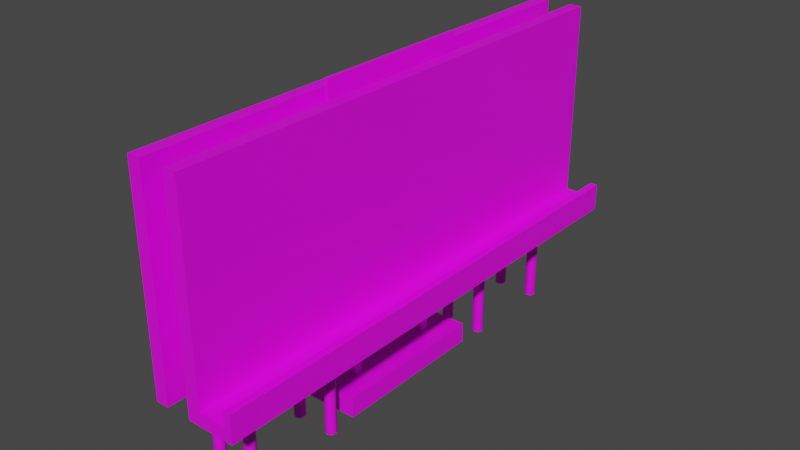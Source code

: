 # Source: Reclamebord.blend  (saved by Blender 3.3.6; exported with 4.5.12 LTS)
import bpy
from mathutils import Matrix  # noqa: F401  (used for matrix-valued properties, if any)

bpy.ops.wm.read_factory_settings(use_empty=True)
scene = bpy.context.scene
scene.name = 'Scene'

# ---- collections
col_mesh = bpy.data.collections.new('Mesh'); scene.collection.children.link(col_mesh)

# ---- images (referenced by path relative to the original .blend; pixels are not part of the script)
import os
ASSET_DIR = os.environ.get("B2B_ASSET_DIR", "")  # directory of the original .blend (textures are referenced by path, not embedded)
HERE = os.path.dirname(os.path.abspath(__file__))  # packed textures are extracted next to this script under _unpacked/

def load_image(name, relpath, width, height, colorspace="sRGB"):
    """Load a texture the original file referenced (path relative to the .blend, or extracted next to this script)."""
    p = next((c for c in (os.path.join(HERE, relpath), os.path.join(ASSET_DIR, relpath)) if relpath and os.path.exists(c)), "")
    if p:
        img = bpy.data.images.load(p, check_existing=True)
        img.name = name
    else:  # same state as the original file: an image datablock whose file is absent (Cycles renders it pink)
        img = bpy.data.images.new(name, width, height)
        img.source = "FILE"
        img.filepath = "//" + (relpath or name)
    img.colorspace_settings.name = colorspace
    return img
img_checkermap = load_image('Checkermap', '', 1024, 1024, 'sRGB')

# ---- materials (node trees are filled in below, after node groups)
mat_checkermap = bpy.data.materials.new('Checkermap')
mat_checkermap.use_transparent_shadow = False

# ---- node groups
ng_auto_smooth = bpy.data.node_groups.new('Auto Smooth', 'GeometryNodeTree')
_s = ng_auto_smooth.interface.new_socket(name='Geometry', in_out='OUTPUT', socket_type='NodeSocketGeometry')
_s = ng_auto_smooth.interface.new_socket(name='Geometry', in_out='INPUT', socket_type='NodeSocketGeometry')
_s = ng_auto_smooth.interface.new_socket(name='Angle', in_out='INPUT', socket_type='NodeSocketFloat')
_s.subtype = 'ANGLE'
_s.min_value = 0.0
_s.max_value = 3.142
ng_auto_smooth.is_modifier = True
_N = ng_auto_smooth.nodes; _L = ng_auto_smooth.links
n0 = _N.new('NodeGroupOutput'); n0.name = 'Group Output'; n0.location = (480, -100)
n1 = _N.new('NodeGroupInput'); n1.name = 'Group Input'; n1.location = (-420, -300)
n2 = _N.new('NodeGroupInput'); n2.name = 'Group Input.001'; n2.location = (-60, -100)
n3 = _N.new('GeometryNodeSetShadeSmooth'); n3.name = 'Set Shade Smooth'; n3.location = (120, -100)
n3.domain = 'EDGE'
n4 = _N.new('GeometryNodeSetShadeSmooth'); n4.name = 'Set Shade Smooth.001'; n4.location = (300, -100)
n5 = _N.new('GeometryNodeInputMeshEdgeAngle'); n5.name = 'Edge Angle'; n5.location = (-420, -220)
n6 = _N.new('GeometryNodeInputEdgeSmooth'); n6.name = 'Is Edge Smooth'; n6.location = (-60, -160)
n7 = _N.new('GeometryNodeInputShadeSmooth'); n7.name = 'Is Face Smooth'; n7.location = (-240, -340)
n8 = _N.new('FunctionNodeBooleanMath'); n8.name = 'Boolean Math'; n8.location = (-60, -220)
n9 = _N.new('FunctionNodeCompare'); n9.name = 'Compare'; n9.location = (-240, -180)
n9.operation = 'LESS_EQUAL'
_L.new(n5.outputs[0], n9.inputs[0])
_L.new(n4.outputs[0], n0.inputs[0])
_L.new(n1.outputs[1], n9.inputs[1])
_L.new(n9.outputs[0], n8.inputs[0])
_L.new(n7.outputs[0], n8.inputs[1])
_L.new(n2.outputs[0], n3.inputs[0])
_L.new(n6.outputs[0], n3.inputs[1])
_L.new(n3.outputs[0], n4.inputs[0])
_L.new(n8.outputs[0], n3.inputs[2])
n0.is_active_output = True

# ---- material node trees
mat_checkermap.use_nodes = True; mat_checkermap.node_tree.nodes.clear()
_N = mat_checkermap.node_tree.nodes; _L = mat_checkermap.node_tree.links
n0 = _N.new('ShaderNodeBsdfPrincipled'); n0.name = 'Principled BSDF'; n0.location = (10, 300)
n0.distribution = 'GGX'
n0.subsurface_method = 'RANDOM_WALK_SKIN'
n0.inputs[3].default_value = 1.45
n0.inputs[27].default_value = (0.0, 0.0, 0.0, 1.0)
n0.inputs[28].default_value = 1.0
n1 = _N.new('ShaderNodeOutputMaterial'); n1.name = 'Material Output'; n1.location = (300, 300)
n2 = _N.new('ShaderNodeTexImage'); n2.name = 'Image Texture'; n2.location = (-280, 280)
n2.image = img_checkermap
_L.new(n0.outputs[0], n1.inputs[0])
_L.new(n2.outputs[0], n0.inputs[0])
n1.is_active_output = True

# ---- world
world_world = bpy.data.worlds.new('World'); scene.world = world_world
world_world.use_nodes = True; world_world.node_tree.nodes.clear()
_N = world_world.node_tree.nodes; _L = world_world.node_tree.links
n0 = _N.new('ShaderNodeOutputWorld'); n0.name = 'World Output'; n0.location = (300, 300)
n1 = _N.new('ShaderNodeBackground'); n1.name = 'Background'; n1.location = (10, 300)
n1.inputs[0].default_value = (0.05088, 0.05088, 0.05088, 1.0)
_L.new(n1.outputs[0], n0.inputs[0])
n0.is_active_output = True
world_world.color = (0.05088, 0.05088, 0.05088)
world_world.use_sun_shadow = False
world_world.sun_shadow_jitter_overblur = 0.0

# ---- meshes
me_cube_002 = bpy.data.meshes.new('Cube.002')
me_cube_002.from_pydata([(-2.228, -4.0, 0.0), (-2.228, 4.0, 0.0), (1.0, -4.0, 0.0), (1.0, 4.0, 0.0), (-2.228, -4.0, 1.0), (-2.228, 4.0, 1.0), (1.0, 4.0, 1.0), (1.0, -4.0, 1.0), (0.1, 4.0, 15.5), (0.1, 4.0, 4.005), (0.1, -4.0, 15.5), (0.1, -4.0, 4.005), (-0.1, 4.0, 15.5), (-0.1, 4.0, 4.005), (-0.1, -4.0, 15.5), (-0.1, -4.0, 4.005), (-0.5, -2.567, 1.0), (-0.5, -2.567, 12.68), (-0.5, -2.167, 1.0), (-0.5, -2.167, 12.68), (-0.1, -2.567, 1.0), (-0.1, -2.567, 12.68), (-0.1, -2.167, 1.0), (-0.1, -2.167, 12.68), (-0.5, -2.567, 2.534), (-0.5, -2.567, 2.969), (-0.5, -2.167, 2.969), (-0.5, -2.167, 2.534), (-0.1, -2.167, 2.969), (-0.1, -2.167, 2.534), (-0.1, -2.567, 2.969), (-0.1, -2.567, 2.534), (-1.139, -2.567, 2.534), (-1.139, -2.567, 2.969), (-1.139, -2.167, 2.969), (-1.139, -2.167, 2.534), (-0.5, -2.567, 4.165), (-0.5, -2.567, 5.36), (-0.5, -2.567, 6.556), (-0.5, -2.567, 7.751), (-0.5, -2.167, 7.751), (-0.5, -2.167, 6.556), (-0.5, -2.167, 5.36), (-0.5, -2.167, 4.165), (-0.1, -2.167, 7.751), (-0.1, -2.167, 6.556), (-0.1, -2.167, 5.36), (-0.1, -2.167, 4.165), (-0.1, -2.567, 7.751), (-0.1, -2.567, 6.556), (-0.1, -2.567, 5.36), (-0.1, -2.567, 4.165), (-1.139, -2.567, 4.165), (-1.139, -2.567, 5.36), (-1.139, -2.567, 6.556), (-1.139, -2.567, 7.751), (-1.139, -2.167, 7.751), (-1.139, -2.167, 6.556), (-1.139, -2.167, 5.36), (-1.139, -2.167, 4.165), (-0.5, -2.567, 9.393), (-0.5, -2.567, 11.04), (-0.5, -2.167, 11.04), (-0.5, -2.167, 9.393), (-0.1, -2.167, 11.04), (-0.1, -2.167, 9.393), (-0.1, -2.567, 11.04), (-0.1, -2.567, 9.393), (-1.139, -2.567, 9.393), (-1.139, -2.567, 11.04), (-1.139, -2.167, 11.04), (-1.139, -2.167, 9.393), (-0.5, 2.567, 1.0), (-0.5, 2.567, 12.68), (-0.5, 2.167, 1.0), (-0.5, 2.167, 12.68), (-0.1, 2.567, 1.0), (-0.1, 2.567, 12.68), (-0.1, 2.167, 1.0), (-0.1, 2.167, 12.68), (-0.5, 2.567, 2.534), (-0.5, 2.567, 2.969), (-0.5, 2.167, 2.969), (-0.5, 2.167, 2.534), (-0.1, 2.167, 2.969), (-0.1, 2.167, 2.534), (-0.1, 2.567, 2.969), (-0.1, 2.567, 2.534), (-1.139, 2.567, 2.534), (-1.139, 2.567, 2.969), (-1.139, 2.167, 2.969), (-1.139, 2.167, 2.534), (-0.5, 2.567, 4.165), (-0.5, 2.567, 5.36), (-0.5, 2.567, 6.556), (-0.5, 2.567, 7.751), (-0.5, 2.167, 7.751), (-0.5, 2.167, 6.556), (-0.5, 2.167, 5.36), (-0.5, 2.167, 4.165), (-0.1, 2.167, 7.751), (-0.1, 2.167, 6.556), (-0.1, 2.167, 5.36), (-0.1, 2.167, 4.165), (-0.1, 2.567, 7.751), (-0.1, 2.567, 6.556), (-0.1, 2.567, 5.36), (-0.1, 2.567, 4.165), (-1.139, 2.567, 4.165), (-1.139, 2.567, 5.36), (-1.139, 2.567, 6.556), (-1.139, 2.567, 7.751), (-1.139, 2.167, 7.751), (-1.139, 2.167, 6.556), (-1.139, 2.167, 5.36), (-1.139, 2.167, 4.165), (-0.5, 2.567, 9.393), (-0.5, 2.567, 11.04), (-0.5, 2.167, 11.04), (-0.5, 2.167, 9.393), (-0.1, 2.167, 11.04), (-0.1, 2.167, 9.393), (-0.1, 2.567, 11.04), (-0.1, 2.567, 9.393), (-1.139, 2.567, 9.393), (-1.139, 2.567, 11.04), (-1.139, 2.167, 11.04), (-1.139, 2.167, 9.393), (-1.539, -2.567, 1.0), (-1.539, -2.567, 13.33), (-1.539, -2.167, 1.0), (-1.539, -2.167, 13.33), (-1.139, -2.567, 1.0), (-1.139, -2.567, 13.33), (-1.139, -2.167, 1.0), (-1.139, -2.167, 13.33), (-1.539, -2.567, 2.534), (-1.539, -2.567, 2.969), (-1.539, -2.167, 2.969), (-1.539, -2.167, 2.534), (-1.139, -2.167, 2.969), (-1.139, -2.167, 2.534), (-1.139, -2.567, 2.969), (-1.139, -2.567, 2.534), (-1.539, 0.0, 2.969), (-1.539, 0.0, 2.534), (-1.139, 0.0, 2.969), (-1.139, 0.0, 2.534), (-1.539, -2.567, 12.68), (-1.539, -2.167, 12.68), (-1.139, -2.167, 12.68), (-1.139, -2.567, 12.68), (-0.1, -2.167, 13.33), (-0.1, -2.567, 13.33), (-0.1, -2.167, 12.68), (-0.1, -2.567, 12.68), (-1.539, 2.567, 1.0), (-1.539, 2.567, 13.33), (-1.539, 2.167, 1.0), (-1.539, 2.167, 13.33), (-1.139, 2.567, 1.0), (-1.139, 2.567, 13.33), (-1.139, 2.167, 1.0), (-1.139, 2.167, 13.33), (-1.539, 2.567, 2.534), (-1.539, 2.567, 2.969), (-1.539, 2.167, 2.969), (-1.539, 2.167, 2.534), (-1.139, 2.167, 2.969), (-1.139, 2.167, 2.534), (-1.139, 2.567, 2.969), (-1.139, 2.567, 2.534), (-1.539, 2.567, 12.68), (-1.539, 2.167, 12.68), (-1.139, 2.167, 12.68), (-1.139, 2.567, 12.68), (-0.1, 2.167, 13.33), (-0.1, 2.567, 13.33), (-0.1, 2.167, 12.68), (-0.1, 2.567, 12.68), (-1.539, -2.167, 8.055), (-1.539, -2.167, 7.619), (-1.139, -2.167, 8.055), (-1.139, -2.167, 7.619), (-1.539, 0.0, 8.055), (-1.539, 0.0, 7.619), (-1.139, 0.0, 8.055), (-1.139, 0.0, 7.619), (-1.539, 2.167, 8.055), (-1.539, 2.167, 7.619), (-1.139, 2.167, 8.055), (-1.139, 2.167, 7.619), (-1.539, -2.167, 12.82), (-1.539, -2.167, 12.39), (-1.139, -2.167, 12.82), (-1.139, -2.167, 12.39), (-1.539, 0.0, 12.82), (-1.539, 0.0, 12.39), (-1.139, 0.0, 12.82), (-1.139, 0.0, 12.39), (-1.539, 2.167, 12.82), (-1.539, 2.167, 12.39), (-1.139, 2.167, 12.82), (-1.139, 2.167, 12.39)], [], [(1, 3, 2, 0), (6, 5, 4, 7), (2, 7, 4, 0), (3, 6, 7, 2), (1, 5, 6, 3), (0, 4, 5, 1), (8, 12, 14, 10), (11, 10, 14, 15), (15, 14, 12, 13), (13, 9, 11, 15), (9, 8, 10, 11), (13, 12, 8, 9), (61, 17, 19, 62), (62, 19, 23, 64), (64, 23, 21, 66), (66, 21, 17, 61), (18, 22, 20, 16), (23, 19, 17, 21), (20, 31, 24, 16), (31, 30, 25, 24), (22, 29, 31, 20), (29, 28, 30, 31), (18, 27, 29, 22), (27, 26, 28, 29), (16, 24, 27, 18), (26, 27, 35, 34), (27, 24, 32, 35), (24, 25, 33, 32), (25, 26, 34, 33), (30, 51, 36, 25), (51, 50, 37, 36), (50, 49, 38, 37), (49, 48, 39, 38), (28, 47, 51, 30), (47, 46, 50, 51), (46, 45, 49, 50), (45, 44, 48, 49), (26, 43, 47, 28), (43, 42, 46, 47), (42, 41, 45, 46), (41, 40, 44, 45), (25, 36, 43, 26), (43, 36, 52, 59), (37, 38, 41, 42), (41, 38, 54, 57), (52, 53, 58, 59), (54, 55, 56, 57), (39, 40, 56, 55), (37, 42, 58, 53), (42, 43, 59, 58), (40, 41, 57, 56), (38, 39, 55, 54), (36, 37, 53, 52), (48, 67, 60, 39), (67, 66, 61, 60), (44, 65, 67, 48), (65, 64, 66, 67), (40, 63, 65, 44), (63, 62, 64, 65), (39, 60, 63, 40), (61, 62, 70, 69), (68, 69, 70, 71), (62, 63, 71, 70), (63, 60, 68, 71), (60, 61, 69, 68), (117, 118, 75, 73), (118, 120, 79, 75), (120, 122, 77, 79), (122, 117, 73, 77), (74, 72, 76, 78), (79, 77, 73, 75), (76, 72, 80, 87), (87, 80, 81, 86), (78, 76, 87, 85), (85, 87, 86, 84), (74, 78, 85, 83), (83, 85, 84, 82), (72, 74, 83, 80), (82, 90, 91, 83), (83, 91, 88, 80), (80, 88, 89, 81), (81, 89, 90, 82), (86, 81, 92, 107), (107, 92, 93, 106), (106, 93, 94, 105), (105, 94, 95, 104), (84, 86, 107, 103), (103, 107, 106, 102), (102, 106, 105, 101), (101, 105, 104, 100), (82, 84, 103, 99), (99, 103, 102, 98), (98, 102, 101, 97), (97, 101, 100, 96), (81, 82, 99, 92), (99, 115, 108, 92), (93, 98, 97, 94), (97, 113, 110, 94), (108, 115, 114, 109), (110, 113, 112, 111), (95, 111, 112, 96), (93, 109, 114, 98), (98, 114, 115, 99), (96, 112, 113, 97), (94, 110, 111, 95), (92, 108, 109, 93), (104, 95, 116, 123), (123, 116, 117, 122), (100, 104, 123, 121), (121, 123, 122, 120), (96, 100, 121, 119), (119, 121, 120, 118), (95, 96, 119, 116), (117, 125, 126, 118), (124, 127, 126, 125), (118, 126, 127, 119), (119, 127, 124, 116), (116, 124, 125, 117), (148, 129, 131, 149), (149, 131, 135, 150), (150, 135, 152, 154), (151, 133, 129, 148), (130, 134, 132, 128), (135, 131, 129, 133), (132, 143, 136, 128), (143, 142, 137, 136), (134, 141, 143, 132), (141, 140, 142, 143), (130, 139, 141, 134), (138, 140, 146, 144), (128, 136, 139, 130), (136, 137, 138, 139), (145, 144, 146, 147), (140, 141, 147, 146), (139, 138, 144, 145), (141, 139, 145, 147), (140, 150, 151, 142), (138, 149, 150, 140), (137, 148, 149, 138), (142, 151, 148, 137), (154, 152, 153, 155), (151, 150, 154, 155), (133, 151, 155, 153), (135, 133, 153, 152), (172, 173, 159, 157), (173, 174, 163, 159), (174, 178, 176, 163), (175, 172, 157, 161), (158, 156, 160, 162), (163, 161, 157, 159), (160, 156, 164, 171), (171, 164, 165, 170), (162, 160, 171, 169), (169, 171, 170, 168), (158, 162, 169, 167), (166, 144, 146, 168), (156, 158, 167, 164), (164, 167, 166, 165), (168, 146, 147, 169), (167, 145, 144, 166), (169, 147, 145, 167), (168, 170, 175, 174), (166, 168, 174, 173), (165, 166, 173, 172), (170, 165, 172, 175), (178, 179, 177, 176), (175, 179, 178, 174), (161, 177, 179, 175), (163, 176, 177, 161), (180, 182, 186, 184), (182, 183, 187, 186), (181, 180, 184, 185), (183, 181, 185, 187), (188, 184, 186, 190), (190, 186, 187, 191), (189, 185, 184, 188), (191, 187, 185, 189), (192, 194, 198, 196), (194, 195, 199, 198), (193, 192, 196, 197), (195, 193, 197, 199), (200, 196, 198, 202), (202, 198, 199, 203), (201, 197, 196, 200), (203, 199, 197, 201)])
_uv = me_cube_002.uv_layers.new(name='UVMap')
_uv.uv.foreach_set('vector', [0.08361, 0.4347, 0.2237, 0.4347, 0.2237, 0.08759, 0.08361, 0.08759, 0.03023, 0.9844, 0.03023, 0.8444, 0.3773, 0.8444, 0.3773, 0.9844, 0.4422, 0.5559, 0.4856, 0.5559, 0.4856, 0.6959, 0.4422, 0.6959, 0.5124, 0.5088, 0.5557, 0.5088, 0.5557, 0.8558, 0.5124, 0.8558, 0.3492, 0.6959, 0.3926, 0.6959, 0.3926, 0.5559, 0.3492, 0.5559, 0.0004883, 0.5559, 0.0004883, 0.5993, 0.3476, 0.5993, 0.3476, 0.5559, 0.0592, 0.3476, 0.05052, 0.3476, 0.05052, 0.0004883, 0.0592, 0.0004883, 0.02818, 0.0004883, 0.02818, 0.4992, 0.0195, 0.4992, 0.0195, 0.0004883, 0.5781, 0.0004883, 0.5781, 0.4992, 0.9252, 0.4992, 0.9252, 0.0004883, 0.04018, 0.3476, 0.04886, 0.3476, 0.04886, 0.0004883, 0.04018, 0.0004883, 0.9252, 0.5008, 0.9252, 0.9995, 0.5781, 0.9995, 0.5781, 0.5008, 0.02984, 0.0004883, 0.02984, 0.4992, 0.03852, 0.4992, 0.03852, 0.0004883, 0.03852, 0.6611, 0.03852, 0.7323, 0.05587, 0.7323, 0.05587, 0.6611, 0.3998, 0.4359, 0.3998, 0.5071, 0.4172, 0.5071, 0.4172, 0.4359, 0.5765, 0.4359, 0.5765, 0.5071, 0.5591, 0.5071, 0.5591, 0.4359, 0.5107, 0.4359, 0.5107, 0.5071, 0.4933, 0.5071, 0.4933, 0.4359, 0.1787, 0.4537, 0.196, 0.4537, 0.196, 0.4363, 0.1787, 0.4363, 0.196, 0.4727, 0.1787, 0.4727, 0.1787, 0.4553, 0.196, 0.4553, 0.5107, 0.0004883, 0.5107, 0.06702, 0.4933, 0.06702, 0.4933, 0.0004883, 0.5107, 0.06702, 0.5107, 0.08593, 0.4933, 0.08593, 0.4933, 0.06702, 0.5765, 0.0004883, 0.5765, 0.06702, 0.5591, 0.06702, 0.5591, 0.0004883, 0.5765, 0.06702, 0.5765, 0.08593, 0.5591, 0.08593, 0.5591, 0.06702, 0.3998, 0.0004883, 0.3998, 0.06702, 0.4172, 0.06702, 0.4172, 0.0004883, 0.3998, 0.06702, 0.3998, 0.08593, 0.4172, 0.08593, 0.4172, 0.06702, 0.07655, 0.6611, 0.07655, 0.7276, 0.09391, 0.7276, 0.09391, 0.6611, 0.3998, 0.08593, 0.3998, 0.06702, 0.3721, 0.06702, 0.3721, 0.08593, 0.1787, 0.02822, 0.196, 0.02822, 0.196, 0.0004883, 0.1787, 0.0004883, 0.4933, 0.06702, 0.4933, 0.08593, 0.4656, 0.08593, 0.4656, 0.06702, 0.1617, 0.808, 0.1443, 0.808, 0.1443, 0.7803, 0.1617, 0.7803, 0.5107, 0.08593, 0.5107, 0.1378, 0.4933, 0.1378, 0.4933, 0.08593, 0.5107, 0.1378, 0.5107, 0.1897, 0.4933, 0.1897, 0.4933, 0.1378, 0.5107, 0.1897, 0.5107, 0.2415, 0.4933, 0.2415, 0.4933, 0.1897, 0.5107, 0.2415, 0.5107, 0.2934, 0.4933, 0.2934, 0.4933, 0.2415, 0.5765, 0.08593, 0.5765, 0.1378, 0.5591, 0.1378, 0.5591, 0.08593, 0.5765, 0.1378, 0.5765, 0.1897, 0.5591, 0.1897, 0.5591, 0.1378, 0.5765, 0.1897, 0.5765, 0.2415, 0.5591, 0.2415, 0.5591, 0.1897, 0.5765, 0.2415, 0.5765, 0.2934, 0.5591, 0.2934, 0.5591, 0.2415, 0.3998, 0.08593, 0.3998, 0.1378, 0.4172, 0.1378, 0.4172, 0.08593, 0.3998, 0.1378, 0.3998, 0.1897, 0.4172, 0.1897, 0.4172, 0.1378, 0.3998, 0.1897, 0.3998, 0.2415, 0.4172, 0.2415, 0.4172, 0.1897, 0.3998, 0.2415, 0.3998, 0.2934, 0.4172, 0.2934, 0.4172, 0.2415, 0.1026, 0.4363, 0.1026, 0.4882, 0.12, 0.4882, 0.12, 0.4363, 0.1716, 0.7182, 0.189, 0.7182, 0.189, 0.6905, 0.1716, 0.6905, 0.1216, 0.4363, 0.1216, 0.4882, 0.139, 0.4882, 0.139, 0.4363, 0.1597, 0.5228, 0.177, 0.5228, 0.177, 0.4951, 0.1597, 0.4951, 0.1407, 0.4363, 0.1407, 0.4882, 0.158, 0.4882, 0.158, 0.4363, 0.1216, 0.0004883, 0.1216, 0.05235, 0.139, 0.05235, 0.139, 0.0004883, 0.1236, 0.808, 0.1063, 0.808, 0.1063, 0.7803, 0.1236, 0.7803, 0.17, 0.6888, 0.1526, 0.6888, 0.1526, 0.6611, 0.17, 0.6611, 0.3998, 0.1897, 0.3998, 0.1378, 0.3721, 0.1378, 0.3721, 0.1897, 0.3998, 0.2934, 0.3998, 0.2415, 0.3721, 0.2415, 0.3721, 0.2934, 0.4933, 0.2415, 0.4933, 0.2934, 0.4656, 0.2934, 0.4656, 0.2415, 0.4933, 0.1378, 0.4933, 0.1897, 0.4656, 0.1897, 0.4656, 0.1378, 0.5107, 0.2934, 0.5107, 0.3646, 0.4933, 0.3646, 0.4933, 0.2934, 0.5107, 0.3646, 0.5107, 0.4359, 0.4933, 0.4359, 0.4933, 0.3646, 0.5765, 0.2934, 0.5765, 0.3646, 0.5591, 0.3646, 0.5591, 0.2934, 0.5765, 0.3646, 0.5765, 0.4359, 0.5591, 0.4359, 0.5591, 0.3646, 0.3998, 0.2934, 0.3998, 0.3646, 0.4172, 0.3646, 0.4172, 0.2934, 0.3998, 0.3646, 0.3998, 0.4359, 0.4172, 0.4359, 0.4172, 0.3646, 0.04018, 0.3492, 0.04018, 0.4205, 0.05754, 0.4205, 0.05754, 0.3492, 0.196, 0.05762, 0.1787, 0.05762, 0.1787, 0.02988, 0.196, 0.02988, 0.0195, 0.6611, 0.0195, 0.7323, 0.03686, 0.7323, 0.03686, 0.6611, 0.3998, 0.4359, 0.3998, 0.3646, 0.3721, 0.3646, 0.3721, 0.4359, 0.06826, 0.808, 0.08562, 0.808, 0.08562, 0.7803, 0.06826, 0.7803, 0.4933, 0.3646, 0.4933, 0.4359, 0.4656, 0.4359, 0.4656, 0.3646, 0.01784, 0.6611, 0.0004883, 0.6611, 0.0004883, 0.7323, 0.01784, 0.7323, 0.4466, 0.4359, 0.464, 0.4359, 0.464, 0.5071, 0.4466, 0.5071, 0.3531, 0.4359, 0.3705, 0.4359, 0.3705, 0.5071, 0.3531, 0.5071, 0.5575, 0.4359, 0.5401, 0.4359, 0.5401, 0.5071, 0.5575, 0.5071, 0.189, 0.7199, 0.1716, 0.7199, 0.1716, 0.7372, 0.189, 0.7372, 0.196, 0.4917, 0.1787, 0.4917, 0.1787, 0.4744, 0.196, 0.4744, 0.5575, 0.0004883, 0.5401, 0.0004883, 0.5401, 0.06702, 0.5575, 0.06702, 0.5575, 0.06702, 0.5401, 0.06702, 0.5401, 0.08593, 0.5575, 0.08593, 0.3531, 0.0004883, 0.3705, 0.0004883, 0.3705, 0.06702, 0.3531, 0.06702, 0.3531, 0.06702, 0.3705, 0.06702, 0.3705, 0.08593, 0.3531, 0.08593, 0.4466, 0.0004883, 0.464, 0.0004883, 0.464, 0.06702, 0.4466, 0.06702, 0.4466, 0.06702, 0.464, 0.06702, 0.464, 0.08593, 0.4466, 0.08593, 0.07489, 0.6611, 0.05754, 0.6611, 0.05754, 0.7276, 0.07489, 0.7276, 0.4466, 0.08593, 0.4189, 0.08593, 0.4189, 0.06702, 0.4466, 0.06702, 0.1427, 0.808, 0.1427, 0.7803, 0.1253, 0.7803, 0.1253, 0.808, 0.5401, 0.06702, 0.5124, 0.06702, 0.5124, 0.08593, 0.5401, 0.08593, 0.04925, 0.808, 0.04925, 0.7803, 0.0666, 0.7803, 0.0666, 0.808, 0.5575, 0.08593, 0.5401, 0.08593, 0.5401, 0.1378, 0.5575, 0.1378, 0.5575, 0.1378, 0.5401, 0.1378, 0.5401, 0.1897, 0.5575, 0.1897, 0.5575, 0.1897, 0.5401, 0.1897, 0.5401, 0.2415, 0.5575, 0.2415, 0.5575, 0.2415, 0.5401, 0.2415, 0.5401, 0.2934, 0.5575, 0.2934, 0.3531, 0.08593, 0.3705, 0.08593, 0.3705, 0.1378, 0.3531, 0.1378, 0.3531, 0.1378, 0.3705, 0.1378, 0.3705, 0.1897, 0.3531, 0.1897, 0.3531, 0.1897, 0.3705, 0.1897, 0.3705, 0.2415, 0.3531, 0.2415, 0.3531, 0.2415, 0.3705, 0.2415, 0.3705, 0.2934, 0.3531, 0.2934, 0.4466, 0.08593, 0.464, 0.08593, 0.464, 0.1378, 0.4466, 0.1378, 0.4466, 0.1378, 0.464, 0.1378, 0.464, 0.1897, 0.4466, 0.1897, 0.4466, 0.1897, 0.464, 0.1897, 0.464, 0.2415, 0.4466, 0.2415, 0.4466, 0.2415, 0.464, 0.2415, 0.464, 0.2934, 0.4466, 0.2934, 0.158, 0.0004883, 0.1407, 0.0004883, 0.1407, 0.05235, 0.158, 0.05235, 0.189, 0.6888, 0.189, 0.6611, 0.1716, 0.6611, 0.1716, 0.6888, 0.177, 0.0004883, 0.1597, 0.0004883, 0.1597, 0.05235, 0.177, 0.05235, 0.158, 0.5228, 0.158, 0.4951, 0.1407, 0.4951, 0.1407, 0.5228, 0.151, 0.6611, 0.1336, 0.6611, 0.1336, 0.7129, 0.151, 0.7129, 0.1319, 0.6611, 0.1146, 0.6611, 0.1146, 0.7129, 0.1319, 0.7129, 0.1597, 0.4641, 0.1597, 0.4363, 0.177, 0.4363, 0.177, 0.4641, 0.08728, 0.808, 0.08728, 0.7803, 0.1046, 0.7803, 0.1046, 0.808, 0.4466, 0.1897, 0.4189, 0.1897, 0.4189, 0.1378, 0.4466, 0.1378, 0.4466, 0.2934, 0.4189, 0.2934, 0.4189, 0.2415, 0.4466, 0.2415, 0.5401, 0.2415, 0.5124, 0.2415, 0.5124, 0.2934, 0.5401, 0.2934, 0.5401, 0.1378, 0.5124, 0.1378, 0.5124, 0.1897, 0.5401, 0.1897, 0.5575, 0.2934, 0.5401, 0.2934, 0.5401, 0.3646, 0.5575, 0.3646, 0.5575, 0.3646, 0.5401, 0.3646, 0.5401, 0.4359, 0.5575, 0.4359, 0.3531, 0.2934, 0.3705, 0.2934, 0.3705, 0.3646, 0.3531, 0.3646, 0.3531, 0.3646, 0.3705, 0.3646, 0.3705, 0.4359, 0.3531, 0.4359, 0.4466, 0.2934, 0.464, 0.2934, 0.464, 0.3646, 0.4466, 0.3646, 0.4466, 0.3646, 0.464, 0.3646, 0.464, 0.4359, 0.4466, 0.4359, 0.05754, 0.4221, 0.04018, 0.4221, 0.04018, 0.4934, 0.05754, 0.4934, 0.1633, 0.808, 0.1633, 0.7803, 0.1807, 0.7803, 0.1807, 0.808, 0.01784, 0.8895, 0.0004883, 0.8895, 0.0004883, 0.9607, 0.01784, 0.9607, 0.4466, 0.4359, 0.4189, 0.4359, 0.4189, 0.3646, 0.4466, 0.3646, 0.177, 0.4934, 0.177, 0.4657, 0.1597, 0.4657, 0.1597, 0.4934, 0.5401, 0.3646, 0.5124, 0.3646, 0.5124, 0.4359, 0.5401, 0.4359, 0.06459, 0.5071, 0.06459, 0.5352, 0.08194, 0.5352, 0.08194, 0.5071, 0.02857, 0.8254, 0.0004883, 0.8254, 0.0004883, 0.8427, 0.02857, 0.8427, 0.02857, 0.8427, 0.0004883, 0.8427, 0.0004883, 0.8878, 0.02857, 0.8878, 0.3064, 0.5071, 0.3064, 0.5352, 0.289, 0.5352, 0.289, 0.5071, 0.151, 0.7199, 0.1336, 0.7199, 0.1336, 0.7372, 0.151, 0.7372, 0.1026, 0.01784, 0.1026, 0.0004883, 0.12, 0.0004883, 0.12, 0.01784, 0.3064, 0.0004883, 0.3064, 0.06702, 0.289, 0.06702, 0.289, 0.0004883, 0.3064, 0.06702, 0.3064, 0.08593, 0.289, 0.08593, 0.289, 0.06702, 0.5071, 0.5542, 0.4406, 0.5542, 0.4406, 0.5369, 0.5071, 0.5369, 0.4406, 0.5542, 0.4217, 0.5542, 0.4217, 0.5369, 0.4406, 0.5369, 0.09557, 0.6611, 0.09557, 0.7276, 0.1129, 0.7276, 0.1129, 0.6611, 0.2443, 0.2773, 0.2617, 0.2773, 0.2617, 0.3713, 0.2443, 0.3713, 0.06459, 0.0004883, 0.06459, 0.06702, 0.08194, 0.06702, 0.08194, 0.0004883, 0.06459, 0.06702, 0.06459, 0.08593, 0.08194, 0.08593, 0.08194, 0.06702, 0.1146, 0.7199, 0.1146, 0.7388, 0.1319, 0.7388, 0.1319, 0.7199, 0.4217, 0.5542, 0.4406, 0.5542, 0.4406, 0.6482, 0.4217, 0.6482, 0.08194, 0.06702, 0.08194, 0.08593, 0.176, 0.08593, 0.176, 0.06702, 0.2427, 0.2773, 0.2253, 0.2773, 0.2253, 0.3713, 0.2427, 0.3713, 0.4217, 0.5542, 0.0004883, 0.5542, 0.0004883, 0.5369, 0.4217, 0.5369, 0.4498, 0.8254, 0.02857, 0.8254, 0.02857, 0.8427, 0.4498, 0.8427, 0.06459, 0.08593, 0.06459, 0.5071, 0.08194, 0.5071, 0.08194, 0.08593, 0.3064, 0.08593, 0.3064, 0.5071, 0.289, 0.5071, 0.289, 0.08593, 0.04758, 0.7803, 0.04758, 0.8084, 0.03023, 0.8084, 0.03023, 0.7803, 0.12, 0.4898, 0.1026, 0.4898, 0.1026, 0.5349, 0.12, 0.5349, 0.3064, 0.5352, 0.3064, 0.5071, 0.3514, 0.5071, 0.3514, 0.5352, 0.1026, 0.01784, 0.12, 0.01784, 0.12, 0.06293, 0.1026, 0.06293, 0.2873, 0.5071, 0.27, 0.5071, 0.27, 0.5352, 0.2873, 0.5352, 0.02857, 0.7613, 0.02857, 0.7786, 0.0004883, 0.7786, 0.0004883, 0.7613, 0.02857, 0.7786, 0.02857, 0.8237, 0.0004883, 0.8237, 0.0004883, 0.7786, 0.01784, 0.5071, 0.0004883, 0.5071, 0.0004883, 0.5352, 0.01784, 0.5352, 0.17, 0.7372, 0.17, 0.7199, 0.1526, 0.7199, 0.1526, 0.7372, 0.101, 0.01784, 0.08361, 0.01784, 0.08361, 0.0004883, 0.101, 0.0004883, 0.01784, 0.0004883, 0.0004883, 0.0004883, 0.0004883, 0.06702, 0.01784, 0.06702, 0.01784, 0.06702, 0.0004883, 0.06702, 0.0004883, 0.08593, 0.01784, 0.08593, 0.5071, 0.7422, 0.5071, 0.7596, 0.4406, 0.7596, 0.4406, 0.7422, 0.4406, 0.7422, 0.4406, 0.7596, 0.4217, 0.7596, 0.4217, 0.7422, 0.08361, 0.4363, 0.101, 0.4363, 0.101, 0.5029, 0.08361, 0.5029, 0.2443, 0.4653, 0.2443, 0.3713, 0.2617, 0.3713, 0.2617, 0.4653, 0.2873, 0.0004883, 0.27, 0.0004883, 0.27, 0.06702, 0.2873, 0.06702, 0.2873, 0.06702, 0.27, 0.06702, 0.27, 0.08593, 0.2873, 0.08593, 0.4217, 0.7422, 0.4217, 0.6482, 0.4406, 0.6482, 0.4406, 0.7422, 0.27, 0.06702, 0.176, 0.06702, 0.176, 0.08593, 0.27, 0.08593, 0.2427, 0.4653, 0.2427, 0.3713, 0.2253, 0.3713, 0.2253, 0.4653, 0.4217, 0.7422, 0.4217, 0.7596, 0.0004883, 0.7596, 0.0004883, 0.7422, 0.4498, 0.7613, 0.4498, 0.7786, 0.02857, 0.7786, 0.02857, 0.7613, 0.2873, 0.08593, 0.27, 0.08593, 0.27, 0.5071, 0.2873, 0.5071, 0.01784, 0.08593, 0.0004883, 0.08593, 0.0004883, 0.5071, 0.01784, 0.5071, 0.0004883, 0.9624, 0.01784, 0.9624, 0.01784, 0.9905, 0.0004883, 0.9905, 0.1216, 0.4898, 0.1216, 0.5349, 0.139, 0.5349, 0.139, 0.4898, 0.01784, 0.5352, 0.06293, 0.5352, 0.06293, 0.5071, 0.01784, 0.5071, 0.101, 0.01784, 0.101, 0.06293, 0.08361, 0.06293, 0.08361, 0.01784, 0.1885, 0.6009, 0.1885, 0.6183, 0.09451, 0.6183, 0.09451, 0.6009, 0.308, 0.0004883, 0.3269, 0.0004883, 0.3269, 0.09451, 0.308, 0.09451, 0.3269, 0.1902, 0.308, 0.1902, 0.308, 0.2842, 0.3269, 0.2842, 0.2427, 0.08759, 0.2253, 0.08759, 0.2253, 0.1816, 0.2427, 0.1816, 0.0004883, 0.6009, 0.09451, 0.6009, 0.09451, 0.6183, 0.0004883, 0.6183, 0.308, 0.1885, 0.308, 0.09451, 0.3269, 0.09451, 0.3269, 0.1885, 0.3269, 0.3782, 0.3269, 0.2842, 0.308, 0.2842, 0.308, 0.3782, 0.2427, 0.2756, 0.2427, 0.1816, 0.2253, 0.1816, 0.2253, 0.2756, 0.4514, 0.7613, 0.4688, 0.7613, 0.4688, 0.8553, 0.4514, 0.8553, 0.1885, 0.6199, 0.1885, 0.6388, 0.09451, 0.6388, 0.09451, 0.6199, 0.1885, 0.6594, 0.1885, 0.6405, 0.09451, 0.6405, 0.09451, 0.6594, 0.2617, 0.08759, 0.2443, 0.08759, 0.2443, 0.1816, 0.2617, 0.1816, 0.4514, 0.9493, 0.4514, 0.8553, 0.4688, 0.8553, 0.4688, 0.9493, 0.0004883, 0.6199, 0.09451, 0.6199, 0.09451, 0.6388, 0.0004883, 0.6388, 0.0004883, 0.6594, 0.09451, 0.6594, 0.09451, 0.6405, 0.0004883, 0.6405, 0.2617, 0.2756, 0.2617, 0.1816, 0.2443, 0.1816, 0.2443, 0.2756])
me_cube_002.materials.append(mat_checkermap)
me_cube_002.update()
me_cylinder = bpy.data.meshes.new('Cylinder')
me_cylinder.from_pydata([(0.9315, -5.073, 0.0), (0.9315, -5.073, 4.611), (1.123, -5.152, 0.0), (1.123, -5.152, 4.611), (1.202, -5.344, 0.0), (1.202, -5.344, 4.611), (1.123, -5.535, 0.0), (1.123, -5.535, 4.611), (0.9315, -5.614, 0.0), (0.9315, -5.614, 4.611), (0.7403, -5.535, 0.0), (0.7403, -5.535, 4.611), (0.6611, -5.344, 0.0), (0.6611, -5.344, 4.611), (0.7403, -5.152, 0.0), (0.7403, -5.152, 4.611), (-0.9315, -5.073, 0.0), (-0.9315, -5.073, 4.611), (-1.123, -5.152, 0.0), (-1.123, -5.152, 4.611), (-1.202, -5.344, 0.0), (-1.202, -5.344, 4.611), (-1.123, -5.535, 0.0), (-1.123, -5.535, 4.611), (-0.9315, -5.614, 0.0), (-0.9315, -5.614, 4.611), (-0.7403, -5.535, 0.0), (-0.7403, -5.535, 4.611), (-0.6611, -5.344, 0.0), (-0.6611, -5.344, 4.611), (-0.7403, -5.152, 0.0), (-0.7403, -5.152, 4.611), (0.9315, 5.073, 0.0), (0.9315, 5.073, 4.611), (1.123, 5.152, 0.0), (1.123, 5.152, 4.611), (1.202, 5.344, 0.0), (1.202, 5.344, 4.611), (1.123, 5.535, 0.0), (1.123, 5.535, 4.611), (0.9315, 5.614, 0.0), (0.9315, 5.614, 4.611), (0.7403, 5.535, 0.0), (0.7403, 5.535, 4.611), (0.6611, 5.344, 0.0), (0.6611, 5.344, 4.611), (0.7403, 5.152, 0.0), (0.7403, 5.152, 4.611), (-0.9315, 5.073, 0.0), (-0.9315, 5.073, 4.611), (-1.123, 5.152, 0.0), (-1.123, 5.152, 4.611), (-1.202, 5.344, 0.0), (-1.202, 5.344, 4.611), (-1.123, 5.535, 0.0), (-1.123, 5.535, 4.611), (-0.9315, 5.614, 0.0), (-0.9315, 5.614, 4.611), (-0.7403, 5.535, 0.0), (-0.7403, 5.535, 4.611), (-0.6611, 5.344, 0.0), (-0.6611, 5.344, 4.611), (-0.7403, 5.152, 0.0), (-0.7403, 5.152, 4.611), (0.9315, -9.708, 0.0), (0.9315, -9.708, 4.611), (1.123, -9.787, 0.0), (1.123, -9.787, 4.611), (1.202, -9.978, 0.0), (1.202, -9.978, 4.611), (1.123, -10.17, 0.0), (1.123, -10.17, 4.611), (0.9315, -10.25, 0.0), (0.9315, -10.25, 4.611), (0.7403, -10.17, 0.0), (0.7403, -10.17, 4.611), (0.6611, -9.978, 0.0), (0.6611, -9.978, 4.611), (0.7403, -9.787, 0.0), (0.7403, -9.787, 4.611), (-0.9315, -9.708, 0.0), (-0.9315, -9.708, 4.611), (-1.123, -9.787, 0.0), (-1.123, -9.787, 4.611), (-1.202, -9.978, 0.0), (-1.202, -9.978, 4.611), (-1.123, -10.17, 0.0), (-1.123, -10.17, 4.611), (-0.9315, -10.25, 0.0), (-0.9315, -10.25, 4.611), (-0.7403, -10.17, 0.0), (-0.7403, -10.17, 4.611), (-0.6611, -9.978, 0.0), (-0.6611, -9.978, 4.611), (-0.7403, -9.787, 0.0), (-0.7403, -9.787, 4.611), (0.9315, 9.708, 0.0), (0.9315, 9.708, 4.611), (1.123, 9.787, 0.0), (1.123, 9.787, 4.611), (1.202, 9.978, 0.0), (1.202, 9.978, 4.611), (1.123, 10.17, 0.0), (1.123, 10.17, 4.611), (0.9315, 10.25, 0.0), (0.9315, 10.25, 4.611), (0.7403, 10.17, 0.0), (0.7403, 10.17, 4.611), (0.6611, 9.978, 0.0), (0.6611, 9.978, 4.611), (0.7403, 9.787, 0.0), (0.7403, 9.787, 4.611), (-0.9315, 9.708, 0.0), (-0.9315, 9.708, 4.611), (-1.123, 9.787, 0.0), (-1.123, 9.787, 4.611), (-1.202, 9.978, 0.0), (-1.202, 9.978, 4.611), (-1.123, 10.17, 0.0), (-1.123, 10.17, 4.611), (-0.9315, 10.25, 0.0), (-0.9315, 10.25, 4.611), (-0.7403, 10.17, 0.0), (-0.7403, 10.17, 4.611), (-0.6611, 9.978, 0.0), (-0.6611, 9.978, 4.611), (-0.7403, 9.787, 0.0), (-0.7403, 9.787, 4.611), (-1.237, -12.53, 4.611), (-1.237, -12.53, 14.9), (1.237, -12.53, 4.611), (1.237, -12.53, 14.9), (-1.237, 0.0, 4.611), (-1.237, 0.0, 14.9), (1.237, 0.0, 4.611), (1.237, 0.0, 14.9), (-0.6113, -12.53, 4.611), (0.6113, -12.53, 4.611), (0.6113, -12.53, 14.9), (-0.6113, -12.53, 14.9), (-0.6113, 0.0, 14.9), (0.6113, 0.0, 14.9), (0.6113, 0.0, 4.611), (-0.6113, 0.0, 4.611), (-0.6113, -11.13, 5.754), (0.6113, -11.13, 5.754), (0.6113, -11.13, 13.76), (-0.6113, -11.13, 13.76), (-0.6113, 0.0, 13.76), (0.6113, 0.0, 13.76), (0.6113, 0.0, 5.754), (-0.6113, 0.0, 5.754), (-1.237, -12.53, 6.031), (1.237, -12.53, 5.24), (1.237, 0.0, 5.24), (-1.237, 0.0, 6.031), (0.6113, -12.53, 6.031), (-0.6113, -12.53, 6.031), (0.6113, -11.13, 6.858), (-0.6113, -11.13, 6.858), (2.944, -12.53, 5.24), (2.944, -12.53, 4.611), (2.944, 0.0, 4.611), (2.944, 0.0, 5.24), (2.578, 0.0, 5.24), (2.578, 0.0, 4.611), (2.578, -12.53, 4.611), (2.578, -12.53, 5.24), (2.944, 0.0, 5.95), (2.944, -12.53, 5.95), (2.578, 0.0, 5.95), (2.578, -12.53, 5.95), (-1.237, 12.53, 4.611), (-1.237, 12.53, 14.9), (1.237, 12.53, 4.611), (1.237, 12.53, 14.9), (-0.6113, 12.53, 4.611), (0.6113, 12.53, 4.611), (0.6113, 12.53, 14.9), (-0.6113, 12.53, 14.9), (-0.6113, 11.13, 5.754), (0.6113, 11.13, 5.754), (0.6113, 11.13, 13.76), (-0.6113, 11.13, 13.76), (-1.237, 12.53, 6.031), (1.237, 12.53, 5.24), (0.6113, 12.53, 6.031), (-0.6113, 12.53, 6.031), (0.6113, 11.13, 6.858), (-0.6113, 11.13, 6.858), (2.944, 12.53, 5.24), (2.944, 12.53, 4.611), (2.578, 12.53, 4.611), (2.578, 12.53, 5.24), (2.944, 12.53, 5.95), (2.578, 12.53, 5.95)], [], [(0, 1, 3, 2), (2, 3, 5, 4), (4, 5, 7, 6), (6, 7, 9, 8), (8, 9, 11, 10), (10, 11, 13, 12), (3, 1, 15, 13, 11, 9, 7, 5), (12, 13, 15, 14), (14, 15, 1, 0), (0, 2, 4, 6, 8, 10, 12, 14), (16, 18, 19, 17), (18, 20, 21, 19), (20, 22, 23, 21), (22, 24, 25, 23), (24, 26, 27, 25), (26, 28, 29, 27), (19, 21, 23, 25, 27, 29, 31, 17), (28, 30, 31, 29), (30, 16, 17, 31), (16, 30, 28, 26, 24, 22, 20, 18), (32, 34, 35, 33), (34, 36, 37, 35), (36, 38, 39, 37), (38, 40, 41, 39), (40, 42, 43, 41), (42, 44, 45, 43), (35, 37, 39, 41, 43, 45, 47, 33), (44, 46, 47, 45), (46, 32, 33, 47), (32, 46, 44, 42, 40, 38, 36, 34), (48, 49, 51, 50), (50, 51, 53, 52), (52, 53, 55, 54), (54, 55, 57, 56), (56, 57, 59, 58), (58, 59, 61, 60), (51, 49, 63, 61, 59, 57, 55, 53), (60, 61, 63, 62), (62, 63, 49, 48), (48, 50, 52, 54, 56, 58, 60, 62), (64, 65, 67, 66), (66, 67, 69, 68), (68, 69, 71, 70), (70, 71, 73, 72), (72, 73, 75, 74), (74, 75, 77, 76), (67, 65, 79, 77, 75, 73, 71, 69), (76, 77, 79, 78), (78, 79, 65, 64), (64, 66, 68, 70, 72, 74, 76, 78), (80, 82, 83, 81), (82, 84, 85, 83), (84, 86, 87, 85), (86, 88, 89, 87), (88, 90, 91, 89), (90, 92, 93, 91), (83, 85, 87, 89, 91, 93, 95, 81), (92, 94, 95, 93), (94, 80, 81, 95), (80, 94, 92, 90, 88, 86, 84, 82), (96, 98, 99, 97), (98, 100, 101, 99), (100, 102, 103, 101), (102, 104, 105, 103), (104, 106, 107, 105), (106, 108, 109, 107), (99, 101, 103, 105, 107, 109, 111, 97), (108, 110, 111, 109), (110, 96, 97, 111), (96, 110, 108, 106, 104, 102, 100, 98), (112, 113, 115, 114), (114, 115, 117, 116), (116, 117, 119, 118), (118, 119, 121, 120), (120, 121, 123, 122), (122, 123, 125, 124), (115, 113, 127, 125, 123, 121, 119, 117), (124, 125, 127, 126), (126, 127, 113, 112), (112, 114, 116, 118, 120, 122, 124, 126), (154, 135, 131, 153), (157, 139, 129, 152), (142, 134, 130, 137), (140, 133, 129, 139), (152, 129, 133, 155), (135, 141, 138, 131), (140, 139, 147, 148), (132, 143, 136, 128), (142, 137, 145, 150), (153, 131, 138, 156), (157, 136, 144, 159), (149, 148, 147, 146), (151, 150, 145, 144), (158, 146, 147, 159), (156, 138, 146, 158), (136, 143, 151, 144), (138, 141, 149, 146), (137, 156, 158, 145), (145, 158, 159, 144), (139, 157, 159, 147), (130, 153, 156, 137), (128, 152, 155, 132), (136, 157, 152, 128), (166, 165, 162, 161), (162, 163, 160, 161), (167, 166, 161, 160), (167, 160, 169, 171), (154, 153, 167, 164), (153, 130, 166, 167), (130, 134, 165, 166), (170, 171, 169, 168), (164, 167, 171, 170), (160, 163, 168, 169), (154, 185, 175, 135), (187, 184, 173, 179), (142, 177, 174, 134), (140, 179, 173, 133), (184, 155, 133, 173), (135, 175, 178, 141), (140, 148, 183, 179), (132, 172, 176, 143), (142, 150, 181, 177), (185, 186, 178, 175), (187, 189, 180, 176), (149, 182, 183, 148), (151, 180, 181, 150), (188, 189, 183, 182), (186, 188, 182, 178), (176, 180, 151, 143), (178, 182, 149, 141), (177, 181, 188, 186), (181, 180, 189, 188), (179, 183, 189, 187), (174, 177, 186, 185), (172, 132, 155, 184), (176, 172, 184, 187), (192, 191, 162, 165), (162, 191, 190, 163), (193, 190, 191, 192), (193, 195, 194, 190), (154, 164, 193, 185), (185, 193, 192, 174), (174, 192, 165, 134), (170, 168, 194, 195), (164, 170, 195, 193), (190, 194, 168, 163)])
me_cylinder.polygons.foreach_set('use_smooth', [True] * 146)
_uv = me_cylinder.uv_layers.new(name='UVMap')
_uv.uv.foreach_set('vector', [0.2118, 0.03807, 0.2118, 0.162, 0.217, 0.162, 0.217, 0.03807, 0.2051, 0.2892, 0.2051, 0.4132, 0.1999, 0.4132, 0.1999, 0.2892, 0.1999, 0.2892, 0.1999, 0.4132, 0.1948, 0.4132, 0.1948, 0.2892, 0.1694, 0.1636, 0.1694, 0.2876, 0.1642, 0.2876, 0.1642, 0.1636, 0.1642, 0.1636, 0.1642, 0.2876, 0.1591, 0.2876, 0.1591, 0.1636, 0.1829, 0.2892, 0.1829, 0.4132, 0.188, 0.4132, 0.188, 0.2892, 0.1005, 0.6069, 0.09513, 0.6069, 0.09135, 0.6031, 0.09135, 0.5978, 0.09513, 0.594, 0.1005, 0.594, 0.1043, 0.5978, 0.1043, 0.6031, 0.188, 0.2892, 0.188, 0.4132, 0.1932, 0.4132, 0.1932, 0.2892, 0.2067, 0.03807, 0.2067, 0.162, 0.2118, 0.162, 0.2118, 0.03807, 0.08206, 0.274, 0.08741, 0.274, 0.09119, 0.2702, 0.09119, 0.2648, 0.08741, 0.2611, 0.08206, 0.2611, 0.07827, 0.2648, 0.07827, 0.2702, 0.1761, 0.1636, 0.171, 0.1636, 0.171, 0.2876, 0.1761, 0.2876, 0.1813, 0.2892, 0.1761, 0.2892, 0.1761, 0.4132, 0.1813, 0.4132, 0.1761, 0.2892, 0.171, 0.2892, 0.171, 0.4132, 0.1761, 0.4132, 0.171, 0.03807, 0.1761, 0.03807, 0.1761, 0.162, 0.171, 0.162, 0.1761, 0.03807, 0.1813, 0.03807, 0.1813, 0.162, 0.1761, 0.162, 0.1591, 0.2892, 0.1642, 0.2892, 0.1642, 0.4132, 0.1591, 0.4132, 0.07503, 0.3273, 0.07882, 0.3235, 0.08417, 0.3235, 0.08795, 0.3273, 0.08795, 0.3326, 0.08417, 0.3364, 0.07882, 0.3364, 0.07503, 0.3326, 0.1642, 0.2892, 0.1694, 0.2892, 0.1694, 0.4132, 0.1642, 0.4132, 0.1813, 0.1636, 0.1761, 0.1636, 0.1761, 0.2876, 0.1813, 0.2876, 0.07827, 0.2984, 0.08206, 0.3021, 0.08741, 0.3021, 0.09119, 0.2984, 0.09119, 0.293, 0.08741, 0.2892, 0.08206, 0.2892, 0.07827, 0.293, 0.1523, 0.2892, 0.1575, 0.2892, 0.1575, 0.4132, 0.1523, 0.4132, 0.1353, 0.2892, 0.1404, 0.2892, 0.1404, 0.4132, 0.1353, 0.4132, 0.1404, 0.2892, 0.1456, 0.2892, 0.1456, 0.4132, 0.1404, 0.4132, 0.1932, 0.1636, 0.188, 0.1636, 0.188, 0.2876, 0.1932, 0.2876, 0.188, 0.1636, 0.1829, 0.1636, 0.1829, 0.2876, 0.188, 0.2876, 0.1456, 0.4148, 0.1404, 0.4148, 0.1404, 0.5388, 0.1456, 0.5388, 0.08741, 0.2465, 0.09119, 0.2503, 0.09119, 0.2557, 0.08741, 0.2594, 0.08206, 0.2594, 0.07827, 0.2557, 0.07827, 0.2503, 0.08206, 0.2465, 0.1404, 0.4148, 0.1353, 0.4148, 0.1353, 0.5388, 0.1404, 0.5388, 0.1472, 0.2892, 0.1523, 0.2892, 0.1523, 0.4132, 0.1472, 0.4132, 0.1244, 0.5442, 0.1206, 0.5404, 0.1153, 0.5404, 0.1115, 0.5442, 0.1115, 0.5495, 0.1153, 0.5533, 0.1206, 0.5533, 0.1244, 0.5495, 0.1523, 0.4148, 0.1523, 0.5388, 0.1472, 0.5388, 0.1472, 0.4148, 0.1115, 0.3781, 0.1115, 0.502, 0.1166, 0.502, 0.1166, 0.3781, 0.1166, 0.3781, 0.1166, 0.502, 0.1218, 0.502, 0.1218, 0.3781, 0.2067, 0.4148, 0.2067, 0.5388, 0.2118, 0.5388, 0.2118, 0.4148, 0.2118, 0.4148, 0.2118, 0.5388, 0.217, 0.5388, 0.217, 0.4148, 0.1337, 0.03807, 0.1337, 0.162, 0.1285, 0.162, 0.1285, 0.03807, 0.0605, 0.3273, 0.06428, 0.3235, 0.06963, 0.3235, 0.07342, 0.3273, 0.07342, 0.3326, 0.06963, 0.3364, 0.06428, 0.3364, 0.0605, 0.3326, 0.1285, 0.03807, 0.1285, 0.162, 0.1234, 0.162, 0.1234, 0.03807, 0.1575, 0.4148, 0.1575, 0.5388, 0.1523, 0.5388, 0.1523, 0.4148, 0.09659, 0.2892, 0.09281, 0.293, 0.09281, 0.2984, 0.09659, 0.3021, 0.1019, 0.3021, 0.1057, 0.2984, 0.1057, 0.293, 0.1019, 0.2892, 0.1999, 0.1636, 0.1999, 0.2876, 0.2051, 0.2876, 0.2051, 0.1636, 0.1337, 0.4148, 0.1337, 0.5388, 0.1285, 0.5388, 0.1285, 0.4148, 0.1285, 0.4148, 0.1285, 0.5388, 0.1234, 0.5388, 0.1234, 0.4148, 0.2289, 0.03807, 0.2289, 0.162, 0.2237, 0.162, 0.2237, 0.03807, 0.2237, 0.03807, 0.2237, 0.162, 0.2186, 0.162, 0.2186, 0.03807, 0.1353, 0.1636, 0.1353, 0.2876, 0.1404, 0.2876, 0.1404, 0.1636, 0.1264, 0.6099, 0.1211, 0.6099, 0.1173, 0.6061, 0.1173, 0.6008, 0.1211, 0.597, 0.1264, 0.597, 0.1302, 0.6008, 0.1302, 0.6061, 0.1404, 0.1636, 0.1404, 0.2876, 0.1456, 0.2876, 0.1456, 0.1636, 0.1948, 0.1636, 0.1948, 0.2876, 0.1999, 0.2876, 0.1999, 0.1636, 0.09778, 0.2788, 0.09399, 0.275, 0.08864, 0.275, 0.08486, 0.2788, 0.08486, 0.2842, 0.08864, 0.2879, 0.09399, 0.2879, 0.09778, 0.2842, 0.1642, 0.03807, 0.1591, 0.03807, 0.1591, 0.162, 0.1642, 0.162, 0.1456, 0.03807, 0.1404, 0.03807, 0.1404, 0.162, 0.1456, 0.162, 0.1404, 0.03807, 0.1353, 0.03807, 0.1353, 0.162, 0.1404, 0.162, 0.1472, 0.1636, 0.1523, 0.1636, 0.1523, 0.2876, 0.1472, 0.2876, 0.1523, 0.1636, 0.1575, 0.1636, 0.1575, 0.2876, 0.1523, 0.2876, 0.1234, 0.2892, 0.1285, 0.2892, 0.1285, 0.4132, 0.1234, 0.4132, 0.05186, 0.5861, 0.04651, 0.5861, 0.04273, 0.5823, 0.04273, 0.577, 0.04651, 0.5732, 0.05186, 0.5732, 0.05564, 0.577, 0.05564, 0.5823, 0.1285, 0.2892, 0.1337, 0.2892, 0.1337, 0.4132, 0.1285, 0.4132, 0.1694, 0.03807, 0.1642, 0.03807, 0.1642, 0.162, 0.1694, 0.162, 0.1237, 0.5921, 0.1237, 0.5867, 0.12, 0.5829, 0.1146, 0.5829, 0.1108, 0.5867, 0.1108, 0.5921, 0.1146, 0.5959, 0.12, 0.5959, 0.2118, 0.2892, 0.217, 0.2892, 0.217, 0.4132, 0.2118, 0.4132, 0.1115, 0.1636, 0.1166, 0.1636, 0.1166, 0.2876, 0.1115, 0.2876, 0.1166, 0.1636, 0.1218, 0.1636, 0.1218, 0.2876, 0.1166, 0.2876, 0.1932, 0.03807, 0.188, 0.03807, 0.188, 0.162, 0.1932, 0.162, 0.188, 0.03807, 0.1829, 0.03807, 0.1829, 0.162, 0.188, 0.162, 0.1218, 0.03807, 0.1166, 0.03807, 0.1166, 0.162, 0.1218, 0.162, 0.09119, 0.5903, 0.09119, 0.5957, 0.08741, 0.5995, 0.08206, 0.5995, 0.07827, 0.5957, 0.07827, 0.5903, 0.08206, 0.5865, 0.08741, 0.5865, 0.1166, 0.03807, 0.1115, 0.03807, 0.1115, 0.162, 0.1166, 0.162, 0.2067, 0.2892, 0.2118, 0.2892, 0.2118, 0.4132, 0.2067, 0.4132, 0.08741, 0.3597, 0.08206, 0.3597, 0.07827, 0.3635, 0.07827, 0.3689, 0.08206, 0.3727, 0.08741, 0.3727, 0.09119, 0.3689, 0.09119, 0.3635, 0.2118, 0.1636, 0.2118, 0.2876, 0.2067, 0.2876, 0.2067, 0.1636, 0.1472, 0.03807, 0.1472, 0.162, 0.1523, 0.162, 0.1523, 0.03807, 0.1523, 0.03807, 0.1523, 0.162, 0.1575, 0.162, 0.1575, 0.03807, 0.1948, 0.03807, 0.1948, 0.162, 0.1999, 0.162, 0.1999, 0.03807, 0.1999, 0.03807, 0.1999, 0.162, 0.2051, 0.162, 0.2051, 0.03807, 0.1337, 0.1636, 0.1337, 0.2876, 0.1285, 0.2876, 0.1285, 0.1636, 0.1244, 0.5587, 0.1244, 0.5641, 0.1206, 0.5678, 0.1153, 0.5678, 0.1115, 0.5641, 0.1115, 0.5587, 0.1153, 0.5549, 0.1206, 0.5549, 0.1285, 0.1636, 0.1285, 0.2876, 0.1234, 0.2876, 0.1234, 0.1636, 0.217, 0.1636, 0.217, 0.2876, 0.2118, 0.2876, 0.2118, 0.1636, 0.05186, 0.5877, 0.04651, 0.5877, 0.04273, 0.5915, 0.04273, 0.5968, 0.04651, 0.6006, 0.05186, 0.6006, 0.05564, 0.5968, 0.05564, 0.5915, 0.3353, 0.6495, 0.3353, 0.8992, 0.01157, 0.8992, 0.01157, 0.6495, 0.07666, 0.07477, 0.07666, 0.304, 0.0605, 0.304, 0.0605, 0.07477, 0.3154, 0.3242, 0.3316, 0.3242, 0.3316, 0.0004883, 0.3154, 0.0004883, 0.9663, 0.3242, 0.9501, 0.3242, 0.9501, 0.0004883, 0.9663, 0.0004883, 0.7015, 0.6479, 0.9307, 0.6479, 0.9307, 0.3242, 0.7015, 0.3242, 0.3242, 0.9532, 0.3242, 0.937, 0.6479, 0.937, 0.6479, 0.9532, 0.6432, 0.3242, 0.6432, 0.6479, 0.6137, 0.6119, 0.6137, 0.3242, 0.9324, 0.3242, 0.9485, 0.3242, 0.9485, 0.0004883, 0.9324, 0.0004883, 0.01157, 0.3242, 0.01157, 0.6479, 0.04111, 0.6119, 0.04111, 0.3242, 0.05888, 0.3219, 0.05888, 0.5716, 0.04273, 0.5716, 0.04273, 0.3423, 0.414, 0.6479, 0.3773, 0.6479, 0.4068, 0.6119, 0.4354, 0.6119, 0.9995, 0.2882, 0.9679, 0.2882, 0.9679, 0.0004883, 0.9995, 0.0004883, 0.2882, 0.9864, 0.2882, 0.9548, 0.0004883, 0.9548, 0.0004883, 0.9864, 0.1099, 0.4066, 0.1099, 0.5849, 0.07827, 0.5849, 0.07827, 0.4066, 0.04827, 0.6479, 0.2775, 0.6479, 0.248, 0.6119, 0.06966, 0.6119, 0.3773, 0.6479, 0.3773, 0.3242, 0.4068, 0.3242, 0.4068, 0.6119, 0.2775, 0.6479, 0.2775, 0.3242, 0.248, 0.3242, 0.248, 0.6119, 0.01157, 0.6479, 0.04827, 0.6479, 0.06966, 0.6119, 0.04111, 0.6119, 0.1099, 0.3781, 0.1099, 0.4066, 0.07827, 0.4066, 0.07827, 0.3781, 0.6432, 0.6479, 0.414, 0.6479, 0.4354, 0.6119, 0.6137, 0.6119, 0.05888, 0.3056, 0.05888, 0.3219, 0.04273, 0.3423, 0.04273, 0.3056, 0.6648, 0.6479, 0.7015, 0.6479, 0.7015, 0.3242, 0.6648, 0.3242, 0.07666, 0.03807, 0.07666, 0.07477, 0.0605, 0.07477, 0.0605, 0.03807, 0.3662, 0.0004883, 0.3662, 0.3242, 0.3757, 0.3242, 0.3757, 0.0004883, 0.3242, 0.9008, 0.3242, 0.9171, 0.0004883, 0.9171, 0.0004883, 0.9008, 0.09355, 0.3219, 0.09355, 0.3056, 0.103, 0.3056, 0.103, 0.3219, 0.09355, 0.3219, 0.103, 0.3219, 0.103, 0.3402, 0.09355, 0.3402, 0.2791, 0.3242, 0.2791, 0.0004883, 0.3138, 0.0004883, 0.3138, 0.3242, 0.05888, 0.3219, 0.05888, 0.3056, 0.09355, 0.3056, 0.09355, 0.3219, 0.3316, 0.0004883, 0.3316, 0.3242, 0.3662, 0.3242, 0.3662, 0.0004883, 0.009949, 0.3242, 0.009949, 0.6479, 0.0004883, 0.6479, 0.0004883, 0.3242, 0.6449, 0.3242, 0.6449, 0.6479, 0.6632, 0.6479, 0.6632, 0.3242, 0.0004883, 0.9171, 0.3242, 0.9171, 0.3242, 0.9354, 0.0004883, 0.9354, 0.3353, 0.6495, 0.659, 0.6495, 0.659, 0.8992, 0.3353, 0.8992, 0.05888, 0.07477, 0.04273, 0.07477, 0.04273, 0.304, 0.05888, 0.304, 0.3154, 0.3242, 0.3154, 0.6479, 0.3316, 0.6479, 0.3316, 0.3242, 0.9663, 0.3242, 0.9663, 0.6479, 0.9501, 0.6479, 0.9501, 0.3242, 0.7015, 0.0004883, 0.7015, 0.3242, 0.9307, 0.3242, 0.9307, 0.0004883, 0.3242, 0.9532, 0.0004883, 0.9532, 0.0004883, 0.937, 0.3242, 0.937, 0.6432, 0.3242, 0.6137, 0.3242, 0.6137, 0.03645, 0.6432, 0.0004883, 0.9324, 0.3242, 0.9324, 0.6479, 0.9485, 0.6479, 0.9485, 0.3242, 0.01157, 0.3242, 0.04111, 0.3242, 0.04111, 0.03645, 0.01157, 0.0004883, 0.07666, 0.3581, 0.0605, 0.3786, 0.0605, 0.6078, 0.07666, 0.6078, 0.414, 0.0004883, 0.4354, 0.03645, 0.4068, 0.03645, 0.3773, 0.0004883, 0.9995, 0.2882, 0.9995, 0.576, 0.9679, 0.576, 0.9679, 0.2882, 0.2882, 0.9864, 0.576, 0.9864, 0.576, 0.9548, 0.2882, 0.9548, 0.1099, 0.06662, 0.07827, 0.06662, 0.07827, 0.2449, 0.1099, 0.2449, 0.04827, 0.0004883, 0.06966, 0.03645, 0.248, 0.03645, 0.2775, 0.0004883, 0.3773, 0.0004883, 0.4068, 0.03645, 0.4068, 0.3242, 0.3773, 0.3242, 0.2775, 0.0004883, 0.248, 0.03645, 0.248, 0.3242, 0.2775, 0.3242, 0.01157, 0.0004883, 0.04111, 0.03645, 0.06966, 0.03645, 0.04827, 0.0004883, 0.1099, 0.03807, 0.07827, 0.03807, 0.07827, 0.06662, 0.1099, 0.06662, 0.6432, 0.0004883, 0.6137, 0.03645, 0.4354, 0.03645, 0.414, 0.0004883, 0.07666, 0.3418, 0.0605, 0.3418, 0.0605, 0.3786, 0.07666, 0.3581, 0.6648, 0.0004883, 0.6648, 0.3242, 0.7015, 0.3242, 0.7015, 0.0004883, 0.05888, 0.03807, 0.04273, 0.03807, 0.04273, 0.07477, 0.05888, 0.07477, 0.3662, 0.6479, 0.3757, 0.6479, 0.3757, 0.3242, 0.3662, 0.3242, 0.3242, 0.9008, 0.6479, 0.9008, 0.6479, 0.9171, 0.3242, 0.9171, 0.1113, 0.3581, 0.1208, 0.3581, 0.1208, 0.3418, 0.1113, 0.3418, 0.1113, 0.3581, 0.1113, 0.3765, 0.1208, 0.3765, 0.1208, 0.3581, 0.2791, 0.3242, 0.3138, 0.3242, 0.3138, 0.6479, 0.2791, 0.6479, 0.07666, 0.3581, 0.1113, 0.3581, 0.1113, 0.3418, 0.07666, 0.3418, 0.3316, 0.6479, 0.3662, 0.6479, 0.3662, 0.3242, 0.3316, 0.3242, 0.009949, 0.3242, 0.0004883, 0.3242, 0.0004883, 0.0004883, 0.009949, 0.0004883, 0.6449, 0.3242, 0.6632, 0.3242, 0.6632, 0.0004883, 0.6449, 0.0004883, 0.6479, 0.9171, 0.6479, 0.9354, 0.3242, 0.9354, 0.3242, 0.9171])
me_cylinder.materials.append(mat_checkermap)
me_cylinder.update()

# ---- objects
ob_reclamebord01 = bpy.data.objects.new('Reclamebord01', me_cube_002)
ob_reclamebord02 = bpy.data.objects.new('Reclamebord02', me_cylinder)

# ---- transforms, parenting, visibility, modifiers, constraints
ob_reclamebord01.location = (0.0, 0.0, 0.0)
ob_reclamebord02.location = (0.0, 0.0, 0.0)
_m = ob_reclamebord02.modifiers.new('Auto Smooth', 'NODES')
_m.node_group = ng_auto_smooth
_gi = [s.identifier for s in ng_auto_smooth.interface.items_tree if s.item_type == 'SOCKET' and s.in_out == 'INPUT']
_m[_gi[1]] = 1.028  # Angle

# ---- collection membership
col_mesh.objects.link(ob_reclamebord01)
col_mesh.objects.link(ob_reclamebord02)

# ---- scene / render settings (as saved in the file)
scene.frame_start = 1; scene.frame_end = 250; scene.frame_set(1)
scene.render.engine = 'BLENDER_EEVEE_NEXT'
scene.cycles.sampling_pattern = 'TABULATED_SOBOL'
scene.cycles.use_light_tree = False
scene.view_settings.view_transform = 'Filmic'
bpy.context.view_layer.update()

# ---- added for rendering (the .blend has no active camera and no usable light): camera, sun
cam_auto = bpy.data.cameras.new('AutoCamera')
cam_auto.lens = 50.0
cam_auto.sensor_width = 36.0
cam_auto.clip_end = 1000.0
ob_auto_camera = bpy.data.objects.new('AutoCamera', cam_auto)
scene.collection.objects.link(ob_auto_camera)
ob_auto_camera.location = (28.0297, -33.2063, 29.8871)
ob_auto_camera.rotation_euler = (1.09748, -7.21219e-08, 0.694738)
scene.camera = ob_auto_camera
light_auto_sun = bpy.data.lights.new('AutoSun', 'SUN')
light_auto_sun.energy = 3.0
light_auto_sun.angle = 0.0523599
ob_auto_sun = bpy.data.objects.new('AutoSun', light_auto_sun)
scene.collection.objects.link(ob_auto_sun)
ob_auto_sun.rotation_euler = (0.872665, 0.174533, 0.523599)
bpy.context.view_layer.update()
